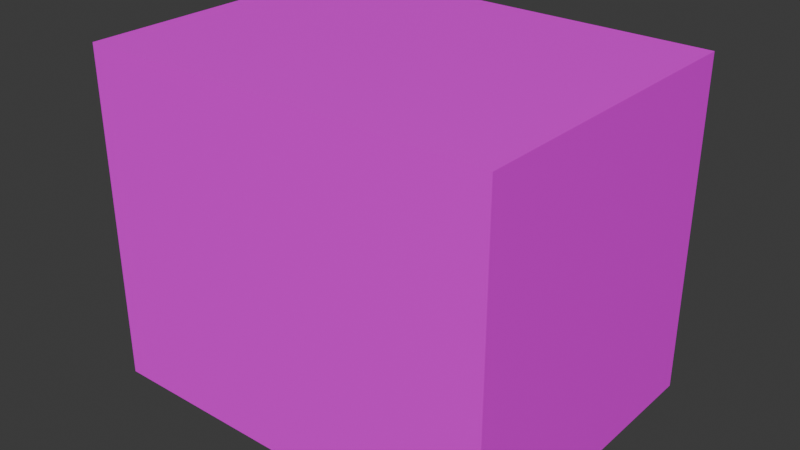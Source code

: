 # Source: card_building_1.blend  (saved by Blender 4.2.67; exported with 4.5.12 LTS)
import bpy
from mathutils import Matrix  # noqa: F401  (used for matrix-valued properties, if any)

bpy.ops.wm.read_factory_settings(use_empty=True)
scene = bpy.context.scene
scene.name = 'Scene'

# ---- collections
col_card = bpy.data.collections.new('card'); scene.collection.children.link(col_card)

# ---- images (referenced by path relative to the original .blend; pixels are not part of the script)
import os
ASSET_DIR = os.environ.get("B2B_ASSET_DIR", "")  # directory of the original .blend (textures are referenced by path, not embedded)
HERE = os.path.dirname(os.path.abspath(__file__))  # packed textures are extracted next to this script under _unpacked/

def load_image(name, relpath, width, height, colorspace="sRGB"):
    """Load a texture the original file referenced (path relative to the .blend, or extracted next to this script)."""
    p = next((c for c in (os.path.join(HERE, relpath), os.path.join(ASSET_DIR, relpath)) if relpath and os.path.exists(c)), "")
    if p:
        img = bpy.data.images.load(p, check_existing=True)
        img.name = name
    else:  # same state as the original file: an image datablock whose file is absent (Cycles renders it pink)
        img = bpy.data.images.new(name, width, height)
        img.source = "FILE"
        img.filepath = "//" + (relpath or name)
    img.colorspace_settings.name = colorspace
    return img
img_apartment_block_card_png = load_image('apartment_block_card.png', 'apartment_block_card.png', 1024, 1024, 'sRGB')

# ---- materials (node trees are filled in below, after node groups)
mat_card = bpy.data.materials.new('card')

# ---- material node trees
mat_card.use_nodes = True; mat_card.node_tree.nodes.clear()
_N = mat_card.node_tree.nodes; _L = mat_card.node_tree.links
n0 = _N.new('ShaderNodeBsdfPrincipled'); n0.name = 'Principled BSDF'; n0.location = (10, 300)
n1 = _N.new('ShaderNodeOutputMaterial'); n1.name = 'Material Output'; n1.location = (300, 300)
n2 = _N.new('ShaderNodeTexImage'); n2.name = 'Image Texture'; n2.location = (-280, 266)
n2.image = img_apartment_block_card_png
_L.new(n0.outputs[0], n1.inputs[0])
_L.new(n2.outputs[0], n0.inputs[0])
n1.is_active_output = True

# ---- world
world_world = bpy.data.worlds.new('World'); scene.world = world_world
world_world.use_nodes = True; world_world.node_tree.nodes.clear()
_N = world_world.node_tree.nodes; _L = world_world.node_tree.links
n0 = _N.new('ShaderNodeOutputWorld'); n0.name = 'World Output'; n0.location = (300, 300)
n1 = _N.new('ShaderNodeBackground'); n1.name = 'Background'; n1.location = (10, 300)
n1.inputs[0].default_value = (0.05088, 0.05088, 0.05088, 1.0)
_L.new(n1.outputs[0], n0.inputs[0])
n0.is_active_output = True
world_world.color = (0.05088, 0.05088, 0.05088)
world_world.sun_shadow_jitter_overblur = 0.0

# ---- meshes
me_cube_003 = bpy.data.meshes.new('Cube.003')
me_cube_003.from_pydata([(-9.8, -10.0, -2.0), (-9.8, -10.0, 14.0), (-9.8, 5.0, -2.0), (-9.8, 5.0, 14.0), (10.0, -10.0, -2.0), (10.0, -10.0, 14.0), (10.0, 5.0, -2.0), (10.0, 5.0, 14.0)], [], [(0, 1, 3, 2), (2, 3, 7, 6), (6, 7, 5, 4), (4, 5, 1, 0), (7, 3, 1, 5)])
_uv = me_cube_003.uv_layers.new(name='UVMap')
_uv.uv.foreach_set('vector', [0.005136, 0.3746, 0.2647, 0.3746, 0.2653, 0.6727, 0.002616, 0.6695, 0.692, 0.001, 0.691, 0.334, 0.274, 0.334, 0.274, 0.004, 1.002, 0.3712, 0.7022, 0.3712, 0.7014, 0.69, 1.001, 0.69, 0.275, 0.9952, 0.275, 0.7121, 0.6844, 0.7121, 0.6844, 0.9952, 0.2691, 0.3346, 0.7031, 0.3346, 0.6971, 0.7076, 0.2741, 0.7046])
me_cube_003.materials.append(mat_card)
me_cube_003.update()

# ---- objects
ob_apartmentblock_low = bpy.data.objects.new('apartmentblock_low', me_cube_003)

# ---- transforms, parenting, visibility, modifiers, constraints
ob_apartmentblock_low.location = (0.0, 0.0, 0.0)

# ---- collection membership
col_card.objects.link(ob_apartmentblock_low)

# ---- scene / render settings (as saved in the file)
scene.frame_start = 1; scene.frame_end = 250; scene.frame_set(1)
scene.render.engine = 'CYCLES'
scene.cycles.shading_system = True
bpy.context.view_layer.update()

# ---- added for rendering (the .blend has no active camera and no usable light): camera, sun
cam_auto = bpy.data.cameras.new('AutoCamera')
cam_auto.lens = 50.0
cam_auto.sensor_width = 36.0
cam_auto.clip_end = 1000.0
ob_auto_camera = bpy.data.objects.new('AutoCamera', cam_auto)
scene.collection.objects.link(ob_auto_camera)
ob_auto_camera.location = (27.4378, -35.3054, 27.8703)
ob_auto_camera.rotation_euler = (1.09748, -7.21219e-08, 0.694738)
scene.camera = ob_auto_camera
light_auto_sun = bpy.data.lights.new('AutoSun', 'SUN')
light_auto_sun.energy = 3.0
light_auto_sun.angle = 0.0523599
ob_auto_sun = bpy.data.objects.new('AutoSun', light_auto_sun)
scene.collection.objects.link(ob_auto_sun)
ob_auto_sun.rotation_euler = (0.872665, 0.174533, 0.523599)
bpy.context.view_layer.update()
